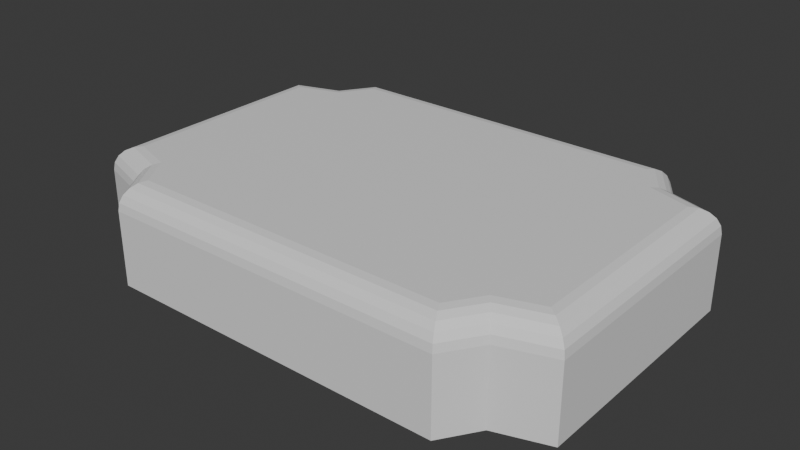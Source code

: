 # Source: button.blend  (saved by Blender 4.3.34; exported with 4.5.12 LTS)
import bpy
from mathutils import Matrix  # noqa: F401  (used for matrix-valued properties, if any)

bpy.ops.wm.read_factory_settings(use_empty=True)
scene = bpy.context.scene
scene.name = 'Scene'

# ---- collections
col_collection = bpy.data.collections.new('Collection'); scene.collection.children.link(col_collection)

# ---- materials (node trees are filled in below, after node groups)
mat_material = bpy.data.materials.new('Material')
mat_material.alpha_threshold = 0.0
mat_material.roughness = 0.5
mat_material.line_color = (0.0, 0.0, 0.0, 1.0)

# ---- material node trees
mat_material.use_nodes = True; mat_material.node_tree.nodes.clear()
_N = mat_material.node_tree.nodes; _L = mat_material.node_tree.links
n0 = _N.new('ShaderNodeOutputMaterial'); n0.name = 'Material Output'; n0.location = (300, 300)
n1 = _N.new('ShaderNodeBsdfPrincipled'); n1.name = 'Principled BSDF'; n1.location = (10, 300)
n1.inputs[3].default_value = 1.45
_L.new(n1.outputs[0], n0.inputs[0])
n0.is_active_output = True

# ---- world
world_world = bpy.data.worlds.new('World'); scene.world = world_world
world_world.use_nodes = True; world_world.node_tree.nodes.clear()
_N = world_world.node_tree.nodes; _L = world_world.node_tree.links
n0 = _N.new('ShaderNodeOutputWorld'); n0.name = 'World Output'; n0.location = (300, 300)
n1 = _N.new('ShaderNodeBackground'); n1.name = 'Background'; n1.location = (10, 300)
n1.inputs[0].default_value = (0.05088, 0.05088, 0.05088, 1.0)
_L.new(n1.outputs[0], n0.inputs[0])
n0.is_active_output = True
world_world.color = (0.05088, 0.05088, 0.05088)
world_world.sun_shadow_jitter_overblur = 0.0

# ---- meshes
me_cube = bpy.data.meshes.new('Cube')
me_cube.from_pydata([(1.0, -0.49, -0.2), (0.7, -0.7, -0.2), (0.7949, -0.5564, -0.2), (0.7, 0.7, -0.2), (1.0, 0.49, -0.2), (0.7949, 0.5564, -0.2), (-0.7, -0.7, -0.2), (-1.0, -0.49, -0.2), (-0.7949, -0.5564, -0.2), (-1.0, 0.49, -0.2), (-0.7, 0.7, -0.2), (-0.7949, 0.5564, -0.2), (0.6462, -0.6, 0.2), (0.7, -0.7, 0.1), (0.6628, -0.6309, 0.1951), (0.6778, -0.6588, 0.1809), (0.6897, -0.6809, 0.1588), (0.6974, -0.6951, 0.1309), (0.9, -0.4173, 0.2), (1.0, -0.49, 0.1), (0.9309, -0.4397, 0.1951), (0.9588, -0.46, 0.1809), (0.9809, -0.4761, 0.1588), (0.9951, -0.4864, 0.1309), (0.7307, -0.4721, 0.2), (0.7949, -0.5564, 0.1), (0.7506, -0.4981, 0.1951), (0.7684, -0.5216, 0.1809), (0.7826, -0.5403, 0.1588), (0.7917, -0.5523, 0.1309), (0.9, 0.4173, 0.2), (1.0, 0.49, 0.1), (0.9309, 0.4397, 0.1951), (0.9588, 0.46, 0.1809), (0.9809, 0.4761, 0.1588), (0.9951, 0.4864, 0.1309), (0.6462, 0.6, 0.2), (0.7, 0.7, 0.1), (0.6628, 0.6309, 0.1951), (0.6778, 0.6588, 0.1809), (0.6897, 0.6809, 0.1588), (0.6974, 0.6951, 0.1309), (0.7307, 0.4721, 0.2), (0.7949, 0.5564, 0.1), (0.7506, 0.4981, 0.1951), (0.7684, 0.5216, 0.1809), (0.7826, 0.5403, 0.1588), (0.7917, 0.5523, 0.1309), (-0.9, -0.4173, 0.2), (-1.0, -0.49, 0.1), (-0.9309, -0.4397, 0.1951), (-0.9588, -0.46, 0.1809), (-0.9809, -0.4761, 0.1588), (-0.9951, -0.4864, 0.1309), (-0.6462, -0.6, 0.2), (-0.7, -0.7, 0.1), (-0.6628, -0.6309, 0.1951), (-0.6778, -0.6588, 0.1809), (-0.6897, -0.6809, 0.1588), (-0.6974, -0.6951, 0.1309), (-0.7307, -0.4721, 0.2), (-0.7949, -0.5564, 0.1), (-0.7506, -0.4981, 0.1951), (-0.7684, -0.5216, 0.1809), (-0.7826, -0.5403, 0.1588), (-0.7917, -0.5523, 0.1309), (-0.6462, 0.6, 0.2), (-0.7, 0.7, 0.1), (-0.6628, 0.6309, 0.1951), (-0.6778, 0.6588, 0.1809), (-0.6897, 0.6809, 0.1588), (-0.6974, 0.6951, 0.1309), (-0.9, 0.4173, 0.2), (-1.0, 0.49, 0.1), (-0.9309, 0.4397, 0.1951), (-0.9588, 0.46, 0.1809), (-0.9809, 0.4761, 0.1588), (-0.9951, 0.4864, 0.1309), (-0.7307, 0.4721, 0.2), (-0.7949, 0.5564, 0.1), (-0.7506, 0.4981, 0.1951), (-0.7684, 0.5216, 0.1809), (-0.7826, 0.5403, 0.1588), (-0.7917, 0.5523, 0.1309)], [], [(6, 55, 61, 8), (9, 11, 10, 3, 5, 4, 0, 2, 1, 6, 8, 7), (1, 13, 55, 6), (4, 31, 19, 0), (13, 1, 2, 25), (43, 5, 3, 37), (10, 67, 37, 3), (31, 4, 5, 43), (67, 10, 11, 79), (7, 49, 73, 9), (25, 2, 0, 19), (79, 11, 9, 73), (8, 61, 49, 7), (24, 12, 14, 26), (26, 14, 15, 27), (27, 15, 16, 28), (28, 16, 17, 29), (29, 17, 13, 25), (18, 24, 26, 20), (20, 26, 27, 21), (21, 27, 28, 22), (22, 28, 29, 23), (23, 29, 25, 19), (42, 30, 32, 44), (44, 32, 33, 45), (45, 33, 34, 46), (46, 34, 35, 47), (47, 35, 31, 43), (36, 42, 44, 38), (38, 44, 45, 39), (39, 45, 46, 40), (40, 46, 47, 41), (41, 47, 43, 37), (30, 18, 20, 32), (32, 20, 21, 33), (33, 21, 22, 34), (34, 22, 23, 35), (35, 23, 19, 31), (54, 60, 62, 56), (56, 62, 63, 57), (57, 63, 64, 58), (58, 64, 65, 59), (59, 65, 61, 55), (60, 48, 50, 62), (62, 50, 51, 63), (63, 51, 52, 64), (64, 52, 53, 65), (65, 53, 49, 61), (12, 54, 56, 14), (14, 56, 57, 15), (15, 57, 58, 16), (16, 58, 59, 17), (17, 59, 55, 13), (78, 66, 68, 80), (80, 68, 69, 81), (81, 69, 70, 82), (82, 70, 71, 83), (83, 71, 67, 79), (72, 78, 80, 74), (74, 80, 81, 75), (75, 81, 82, 76), (76, 82, 83, 77), (77, 83, 79, 73), (66, 36, 38, 68), (68, 38, 39, 69), (69, 39, 40, 70), (70, 40, 41, 71), (71, 41, 37, 67), (73, 49, 53, 77), (77, 53, 52, 76), (76, 52, 51, 75), (75, 51, 50, 74), (74, 50, 48, 72), (30, 42, 36, 66, 78, 72, 48, 60, 54, 12, 24, 18)])
_uv = me_cube.uv_layers.new(name='UVMap')
_uv.uv.foreach_set('vector', [0.375, 0.9625, 0.5625, 0.9625, 0.5625, 1.0, 0.375, 1.0, 0.125, 0.5375, 0.1506, 0.5256, 0.1625, 0.5, 0.3375, 0.5, 0.3494, 0.5256, 0.375, 0.5375, 0.375, 0.7125, 0.3494, 0.7244, 0.3375, 0.75, 0.1625, 0.75, 0.1506, 0.7244, 0.125, 0.7125, 0.375, 0.7875, 0.5625, 0.7875, 0.5625, 0.9625, 0.375, 0.9625, 0.375, 0.5375, 0.5625, 0.5375, 0.5625, 0.7125, 0.375, 0.7125, 0.5625, 0.7875, 0.375, 0.7875, 0.375, 0.75, 0.5625, 0.75, 0.5625, 0.5, 0.375, 0.5, 0.375, 0.4625, 0.5625, 0.4625, 0.375, 0.2875, 0.5625, 0.2875, 0.5625, 0.4625, 0.375, 0.4625, 0.5625, 0.5375, 0.375, 0.5375, 0.375, 0.5, 0.5625, 0.5, 0.5625, 0.2875, 0.375, 0.2875, 0.375, 0.25, 0.5625, 0.25, 0.375, 0.0375, 0.5625, 0.0375, 0.5625, 0.2125, 0.375, 0.2125, 0.5625, 0.75, 0.375, 0.75, 0.375, 0.7125, 0.5625, 0.7125, 0.5625, 0.25, 0.375, 0.25, 0.375, 0.2125, 0.5625, 0.2125, 0.375, 0.0, 0.5625, 0.0, 0.5625, 0.0375, 0.375, 0.0375, 0.6587, 0.7093, 0.6692, 0.7321, 0.6671, 0.7377, 0.6562, 0.714, 0.6562, 0.714, 0.6671, 0.7377, 0.6653, 0.7426, 0.6539, 0.7181, 0.6539, 0.7181, 0.6653, 0.7426, 0.6618, 0.7485, 0.6506, 0.7244, 0.625, 0.75, 0.625, 0.7853, 0.5818, 0.7869, 0.5818, 0.7496, 0.5818, 0.7496, 0.5818, 0.7869, 0.5625, 0.7875, 0.5625, 0.75, 0.6375, 0.6995, 0.6587, 0.7093, 0.6562, 0.714, 0.6336, 0.7035, 0.6336, 0.7035, 0.6562, 0.714, 0.6539, 0.7181, 0.6302, 0.7071, 0.6302, 0.7071, 0.6539, 0.7181, 0.6506, 0.7244, 0.6267, 0.7133, 0.625, 0.7149, 0.625, 0.75, 0.5818, 0.7503, 0.5818, 0.7131, 0.5818, 0.7131, 0.5818, 0.7503, 0.5625, 0.75, 0.5625, 0.7125, 0.6587, 0.5407, 0.6375, 0.5505, 0.6336, 0.5465, 0.6562, 0.536, 0.6562, 0.536, 0.6336, 0.5465, 0.6302, 0.5429, 0.6539, 0.5319, 0.6539, 0.5319, 0.6302, 0.5429, 0.6267, 0.5367, 0.6506, 0.5256, 0.625, 0.5, 0.625, 0.5351, 0.5818, 0.5369, 0.5818, 0.4997, 0.5818, 0.4997, 0.5818, 0.5369, 0.5625, 0.5375, 0.5625, 0.5, 0.6692, 0.5179, 0.6587, 0.5407, 0.6562, 0.536, 0.6671, 0.5123, 0.6671, 0.5123, 0.6562, 0.536, 0.6539, 0.5319, 0.6653, 0.5074, 0.6653, 0.5074, 0.6539, 0.5319, 0.6506, 0.5256, 0.6618, 0.5015, 0.625, 0.4647, 0.625, 0.5, 0.5818, 0.5004, 0.5818, 0.4631, 0.5818, 0.4631, 0.5818, 0.5004, 0.5625, 0.5, 0.5625, 0.4625, 0.6375, 0.5505, 0.6375, 0.6995, 0.6336, 0.7035, 0.6336, 0.5465, 0.6336, 0.5465, 0.6336, 0.7035, 0.6302, 0.7071, 0.6302, 0.5429, 0.6302, 0.5429, 0.6302, 0.7071, 0.5992, 0.71, 0.5992, 0.54, 0.5992, 0.54, 0.5992, 0.71, 0.5818, 0.7119, 0.5818, 0.5381, 0.5818, 0.5381, 0.5818, 0.7119, 0.5625, 0.7125, 0.5625, 0.5375, 0.8308, 0.7321, 0.8413, 0.7093, 0.8438, 0.714, 0.8329, 0.7377, 0.8329, 0.7377, 0.8438, 0.714, 0.8461, 0.7181, 0.8347, 0.7426, 0.8347, 0.7426, 0.8461, 0.7181, 0.8494, 0.7244, 0.8382, 0.7485, 0.625, 0.9647, 0.625, 1.0, 0.5818, 1.0, 0.5818, 0.9631, 0.5818, 0.9631, 0.5818, 1.0, 0.5625, 1.0, 0.5625, 0.9625, 0.8413, 0.7093, 0.8625, 0.6995, 0.8664, 0.7035, 0.8438, 0.714, 0.8438, 0.714, 0.8664, 0.7035, 0.8698, 0.7071, 0.8461, 0.7181, 0.8461, 0.7181, 0.8698, 0.7071, 0.8733, 0.7133, 0.8494, 0.7244, 0.625, 0.0, 0.625, 0.03508, 0.5818, 0.03688, 0.5818, -0.0002982, 0.5818, -0.0002982, 0.5818, 0.03688, 0.5625, 0.0375, 0.5625, 0.0, 0.6692, 0.7321, 0.8308, 0.7321, 0.8329, 0.7377, 0.6671, 0.7377, 0.6671, 0.7377, 0.8329, 0.7377, 0.8347, 0.7426, 0.6653, 0.7426, 0.6653, 0.7426, 0.8347, 0.7426, 0.8362, 0.75, 0.6638, 0.75, 0.625, 0.7888, 0.625, 0.9612, 0.5818, 0.9622, 0.5818, 0.7878, 0.5818, 0.7878, 0.5818, 0.9622, 0.5625, 0.9625, 0.5625, 0.7875, 0.8413, 0.5407, 0.8308, 0.5179, 0.8329, 0.5123, 0.8438, 0.536, 0.8438, 0.536, 0.8329, 0.5123, 0.8347, 0.5074, 0.8461, 0.5319, 0.8461, 0.5319, 0.8347, 0.5074, 0.8382, 0.5015, 0.8494, 0.5256, 0.625, 0.25, 0.625, 0.2853, 0.5818, 0.2869, 0.5818, 0.2496, 0.5818, 0.2496, 0.5818, 0.2869, 0.5625, 0.2875, 0.5625, 0.25, 0.8625, 0.5505, 0.8413, 0.5407, 0.8438, 0.536, 0.8664, 0.5465, 0.8664, 0.5465, 0.8438, 0.536, 0.8461, 0.5319, 0.8698, 0.5429, 0.8698, 0.5429, 0.8461, 0.5319, 0.8494, 0.5256, 0.8733, 0.5367, 0.625, 0.2149, 0.625, 0.25, 0.5818, 0.2503, 0.5818, 0.2131, 0.5818, 0.2131, 0.5818, 0.2503, 0.5625, 0.25, 0.5625, 0.2125, 0.8308, 0.5179, 0.6692, 0.5179, 0.6671, 0.5123, 0.8329, 0.5123, 0.8329, 0.5123, 0.6671, 0.5123, 0.6653, 0.5074, 0.8347, 0.5074, 0.8347, 0.5074, 0.6653, 0.5074, 0.6638, 0.5, 0.8362, 0.5, 0.625, 0.2888, 0.625, 0.4612, 0.5818, 0.4622, 0.5818, 0.2878, 0.5818, 0.2878, 0.5818, 0.4622, 0.5625, 0.4625, 0.5625, 0.2875, 0.5625, 0.2125, 0.5625, 0.0375, 0.5818, 0.03814, 0.5818, 0.2119, 0.5818, 0.2119, 0.5818, 0.03814, 0.625, 0.03998, 0.625, 0.21, 0.875, 0.54, 0.875, 0.71, 0.8698, 0.7071, 0.8698, 0.5429, 0.8698, 0.5429, 0.8698, 0.7071, 0.8664, 0.7035, 0.8664, 0.5465, 0.8664, 0.5465, 0.8664, 0.7035, 0.8625, 0.6995, 0.8625, 0.5505, 0.6375, 0.5505, 0.6587, 0.5407, 0.6692, 0.5179, 0.8308, 0.5179, 0.8413, 0.5407, 0.8625, 0.5505, 0.8625, 0.6995, 0.8413, 0.7093, 0.8308, 0.7321, 0.6692, 0.7321, 0.6587, 0.7093, 0.6375, 0.6995])
me_cube.materials.append(mat_material)
me_cube.use_mirror_vertex_groups = False
me_cube.update()

# ---- objects
ob_cube = bpy.data.objects.new('Cube', me_cube)

# ---- transforms, parenting, visibility, modifiers, constraints
ob_cube.location = (0.0, 0.0, 0.0)
ob_cube.lock_rotations_4d = False
ob_cube.empty_display_type = 'ARROWS'
ob_cube.lineart.crease_threshold = 0.0

# ---- collection membership
col_collection.objects.link(ob_cube)

# ---- scene / render settings (as saved in the file)
scene.frame_start = 1; scene.frame_end = 250; scene.frame_set(1)
scene.render.engine = 'BLENDER_EEVEE_NEXT'
bpy.context.view_layer.update()

# ---- added for rendering (the .blend has no active camera and no usable light): camera, sun
cam_auto = bpy.data.cameras.new('AutoCamera')
cam_auto.lens = 50.0
cam_auto.sensor_width = 36.0
cam_auto.clip_end = 1000.0
ob_auto_camera = bpy.data.objects.new('AutoCamera', cam_auto)
scene.collection.objects.link(ob_auto_camera)
ob_auto_camera.location = (2.28888, -2.74666, 1.8311)
ob_auto_camera.rotation_euler = (1.09748, -7.21219e-08, 0.694738)
scene.camera = ob_auto_camera
light_auto_sun = bpy.data.lights.new('AutoSun', 'SUN')
light_auto_sun.energy = 3.0
light_auto_sun.angle = 0.0523599
ob_auto_sun = bpy.data.objects.new('AutoSun', light_auto_sun)
scene.collection.objects.link(ob_auto_sun)
ob_auto_sun.rotation_euler = (0.872665, 0.174533, 0.523599)
bpy.context.view_layer.update()
